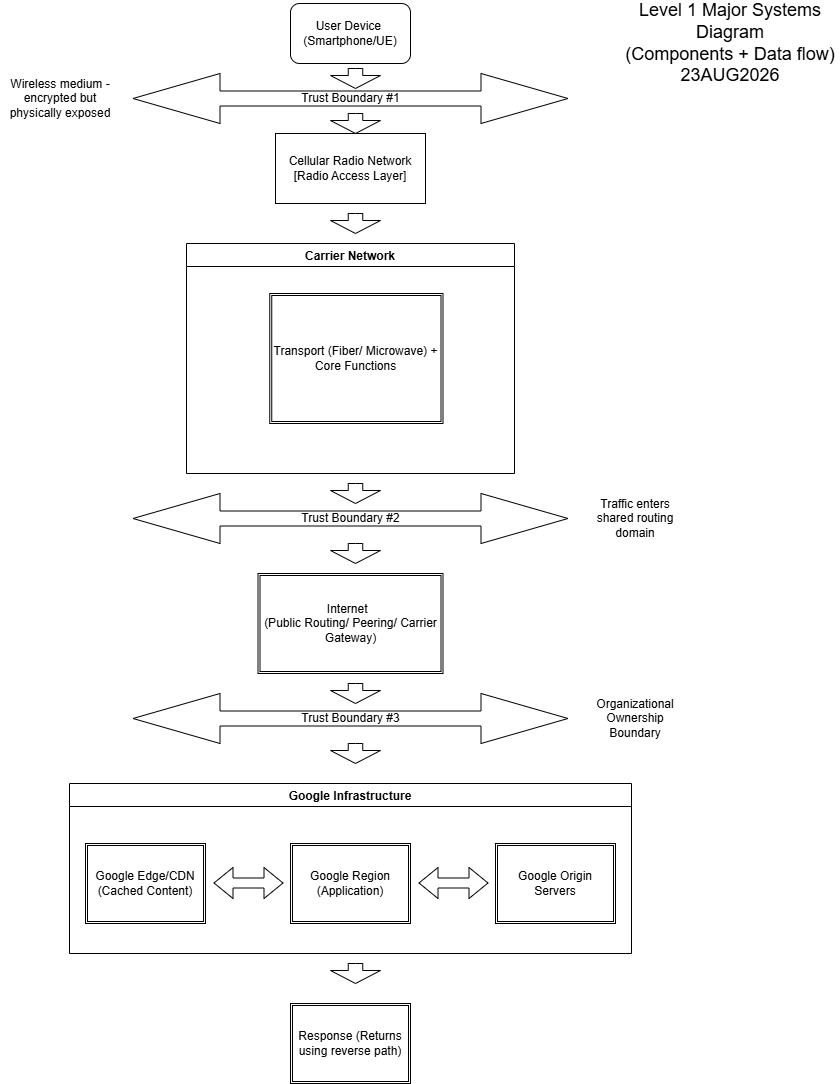

The diagram above was exported from draw.io. Its source (the exported page's mxGraphModel, read from the mxfile embedded in the PNG):
<mxGraphModel dx="2020" dy="1119" grid="1" gridSize="10" guides="1" tooltips="1" connect="1" arrows="1" fold="1" page="1" pageScale="1" pageWidth="850" pageHeight="1100" background="light-dark(#ffffff, #121212)" math="0" shadow="0">
  <root>
    <mxCell id="0" />
    <mxCell id="1" parent="0" />
    <mxCell id="wklpU9JIb31AETtTzq16-3" parent="1" style="text;html=1;whiteSpace=wrap;strokeColor=none;fillColor=none;align=center;verticalAlign=middle;rounded=0;fontSize=18;" value="Level 1 Major Systems Diagram&lt;div&gt;(Components + Data flow)&lt;/div&gt;&lt;div&gt;23AUG2026&lt;/div&gt;" vertex="1">
      <mxGeometry height="40" width="220" x="620" y="30" as="geometry" />
    </mxCell>
    <mxCell id="wklpU9JIb31AETtTzq16-4" parent="1" style="rounded=1;whiteSpace=wrap;html=1;" value="User Device&amp;nbsp;&lt;div&gt;(Smartphone/UE)&lt;/div&gt;" vertex="1">
      <mxGeometry height="60" width="120" x="290" y="10" as="geometry" />
    </mxCell>
    <mxCell id="wklpU9JIb31AETtTzq16-9" parent="1" style="swimlane;movable=1;resizable=1;rotatable=1;deletable=1;editable=1;locked=0;connectable=1;" value="Carrier Network" vertex="1">
      <mxGeometry height="230" width="328" x="186" y="250" as="geometry" />
    </mxCell>
    <mxCell id="wklpU9JIb31AETtTzq16-10" parent="wklpU9JIb31AETtTzq16-9" style="shape=ext;double=1;rounded=0;whiteSpace=wrap;html=1;" value="Transport (Fiber/ Microwave) + Core Functions" vertex="1">
      <mxGeometry height="130" width="173.25" x="83.25" y="50" as="geometry" />
    </mxCell>
    <mxCell id="wklpU9JIb31AETtTzq16-7" parent="1" style="rounded=0;whiteSpace=wrap;html=1;" value="Cellular Radio Network&lt;div&gt;&lt;span style=&quot;background-color: transparent; color: light-dark(rgb(0, 0, 0), rgb(255, 255, 255));&quot;&gt;[Radio Access Layer]&lt;/span&gt;&lt;/div&gt;" vertex="1">
      <mxGeometry height="70" width="150" x="275" y="140" as="geometry" />
    </mxCell>
    <mxCell id="wklpU9JIb31AETtTzq16-12" parent="1" style="shape=ext;double=1;rounded=0;whiteSpace=wrap;html=1;" value="Internet&amp;nbsp;&amp;nbsp;&lt;div&gt;(Public Routing/ Peering/ Carrier Gateway)&lt;/div&gt;" vertex="1">
      <mxGeometry height="100" width="185" x="257.5" y="580" as="geometry" />
    </mxCell>
    <mxCell id="wklpU9JIb31AETtTzq16-13" parent="1" style="swimlane;" value="Google Infrastructure" vertex="1">
      <mxGeometry height="170" width="562" x="69" y="790" as="geometry" />
    </mxCell>
    <mxCell id="wklpU9JIb31AETtTzq16-14" parent="wklpU9JIb31AETtTzq16-13" style="shape=ext;double=1;rounded=0;whiteSpace=wrap;html=1;" value="Google Edge/CDN&lt;div&gt;(Cached Content)&lt;/div&gt;" vertex="1">
      <mxGeometry height="80" width="120" x="16" y="60" as="geometry" />
    </mxCell>
    <mxCell id="wklpU9JIb31AETtTzq16-15" parent="wklpU9JIb31AETtTzq16-13" style="shape=ext;double=1;rounded=0;whiteSpace=wrap;html=1;" value="Google Region&lt;div&gt;(Application)&lt;/div&gt;" vertex="1">
      <mxGeometry height="80" width="120" x="221" y="60" as="geometry" />
    </mxCell>
    <mxCell id="wklpU9JIb31AETtTzq16-16" parent="wklpU9JIb31AETtTzq16-13" style="shape=ext;double=1;rounded=0;whiteSpace=wrap;html=1;" value="Google Origin Servers" vertex="1">
      <mxGeometry height="80" width="120" x="426" y="60" as="geometry" />
    </mxCell>
    <mxCell id="wklpU9JIb31AETtTzq16-27" edge="1" parent="wklpU9JIb31AETtTzq16-13" style="shape=flexArrow;endArrow=classic;startArrow=classic;html=1;rounded=0;" value="">
      <mxGeometry height="100" relative="1" width="100" as="geometry">
        <mxPoint x="349" y="99.5" as="sourcePoint" />
        <mxPoint x="419" y="99.5" as="targetPoint" />
      </mxGeometry>
    </mxCell>
    <mxCell id="wklpU9JIb31AETtTzq16-28" edge="1" parent="wklpU9JIb31AETtTzq16-13" style="shape=flexArrow;endArrow=classic;startArrow=classic;html=1;rounded=0;" value="">
      <mxGeometry height="100" relative="1" width="100" as="geometry">
        <mxPoint x="144" y="99.5" as="sourcePoint" />
        <mxPoint x="214" y="99.5" as="targetPoint" />
      </mxGeometry>
    </mxCell>
    <mxCell id="wklpU9JIb31AETtTzq16-17" parent="1" style="shape=ext;double=1;rounded=0;whiteSpace=wrap;html=1;" value="Response (Returns using reverse path)" vertex="1">
      <mxGeometry height="80" width="120" x="290" y="1010" as="geometry" />
    </mxCell>
    <mxCell id="wklpU9JIb31AETtTzq16-21" parent="1" style="shape=doubleArrow;whiteSpace=wrap;html=1;" value="Trust Boundary #2" vertex="1">
      <mxGeometry height="50" width="435" x="132.5" y="500" as="geometry" />
    </mxCell>
    <mxCell id="wklpU9JIb31AETtTzq16-22" parent="1" style="shape=doubleArrow;whiteSpace=wrap;html=1;" value="Trust Boundary #3" vertex="1">
      <mxGeometry height="50" width="435" x="132.5" y="700" as="geometry" />
    </mxCell>
    <mxCell id="wklpU9JIb31AETtTzq16-23" parent="1" style="text;html=1;whiteSpace=wrap;strokeColor=none;fillColor=none;align=center;verticalAlign=middle;rounded=0;" value="Traffic enters shared routing domain" vertex="1">
      <mxGeometry height="50" width="110" x="580" y="500" as="geometry" />
    </mxCell>
    <mxCell id="wklpU9JIb31AETtTzq16-24" parent="1" style="text;html=1;whiteSpace=wrap;strokeColor=none;fillColor=none;align=center;verticalAlign=middle;rounded=0;" value="Organizational Ownership Boundary" vertex="1">
      <mxGeometry height="50" width="110" x="580" y="700" as="geometry" />
    </mxCell>
    <mxCell id="wklpU9JIb31AETtTzq16-25" parent="1" style="shape=doubleArrow;whiteSpace=wrap;html=1;" value="Trust Boundary #1" vertex="1">
      <mxGeometry height="50" width="435" x="132.5" y="80" as="geometry" />
    </mxCell>
    <mxCell id="wklpU9JIb31AETtTzq16-26" parent="1" style="text;html=1;whiteSpace=wrap;strokeColor=none;fillColor=none;align=center;verticalAlign=middle;rounded=0;" value="Wireless medium - encrypted but physically exposed" vertex="1">
      <mxGeometry height="60" width="120" y="75" as="geometry" />
    </mxCell>
    <mxCell id="wklpU9JIb31AETtTzq16-34" parent="1" style="html=1;shadow=0;dashed=0;align=center;verticalAlign=middle;shape=mxgraph.arrows2.arrow;dy=0.71;dx=13;direction=south;notch=0;" value="" vertex="1">
      <mxGeometry height="20" width="50" x="330" y="75" as="geometry" />
    </mxCell>
    <mxCell id="wklpU9JIb31AETtTzq16-35" parent="1" style="html=1;shadow=0;dashed=0;align=center;verticalAlign=middle;shape=mxgraph.arrows2.arrow;dy=0.71;dx=13;direction=south;notch=0;" value="" vertex="1">
      <mxGeometry height="20" width="50" x="330" y="120" as="geometry" />
    </mxCell>
    <mxCell id="wklpU9JIb31AETtTzq16-36" parent="1" style="html=1;shadow=0;dashed=0;align=center;verticalAlign=middle;shape=mxgraph.arrows2.arrow;dy=0.71;dx=13;direction=south;notch=0;" value="" vertex="1">
      <mxGeometry height="20" width="50" x="330" y="220" as="geometry" />
    </mxCell>
    <mxCell id="wklpU9JIb31AETtTzq16-37" parent="1" style="html=1;shadow=0;dashed=0;align=center;verticalAlign=middle;shape=mxgraph.arrows2.arrow;dy=0.71;dx=13;direction=south;notch=0;" value="" vertex="1">
      <mxGeometry height="20" width="50" x="330" y="490" as="geometry" />
    </mxCell>
    <mxCell id="wklpU9JIb31AETtTzq16-38" parent="1" style="html=1;shadow=0;dashed=0;align=center;verticalAlign=middle;shape=mxgraph.arrows2.arrow;dy=0.71;dx=13;direction=south;notch=0;" value="" vertex="1">
      <mxGeometry height="20" width="50" x="330" y="550" as="geometry" />
    </mxCell>
    <mxCell id="wklpU9JIb31AETtTzq16-39" parent="1" style="html=1;shadow=0;dashed=0;align=center;verticalAlign=middle;shape=mxgraph.arrows2.arrow;dy=0.71;dx=13;direction=south;notch=0;" value="" vertex="1">
      <mxGeometry height="20" width="50" x="330" y="690" as="geometry" />
    </mxCell>
    <mxCell id="wklpU9JIb31AETtTzq16-40" parent="1" style="html=1;shadow=0;dashed=0;align=center;verticalAlign=middle;shape=mxgraph.arrows2.arrow;dy=0.71;dx=13;direction=south;notch=0;" value="" vertex="1">
      <mxGeometry height="20" width="50" x="330" y="750" as="geometry" />
    </mxCell>
    <mxCell id="wklpU9JIb31AETtTzq16-41" parent="1" style="html=1;shadow=0;dashed=0;align=center;verticalAlign=middle;shape=mxgraph.arrows2.arrow;dy=0.71;dx=13;direction=south;notch=0;" value="" vertex="1">
      <mxGeometry height="20" width="50" x="330" y="970" as="geometry" />
    </mxCell>
  </root>
</mxGraphModel>